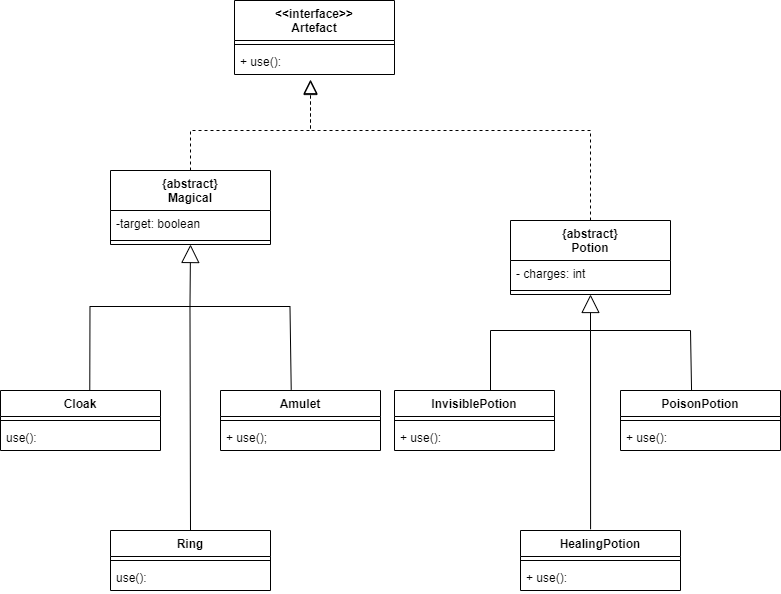

The diagram above was exported from draw.io. Its source (the exported page's mxGraphModel, read from the mxfile embedded in the PNG):
<mxGraphModel dx="1296" dy="982" grid="1" gridSize="10" guides="1" tooltips="1" connect="1" arrows="1" fold="1" page="1" pageScale="1" pageWidth="827" pageHeight="1169" math="0" shadow="0">
  <root>
    <mxCell id="WIyWlLk6GJQsqaUBKTNV-0" />
    <mxCell id="WIyWlLk6GJQsqaUBKTNV-1" parent="WIyWlLk6GJQsqaUBKTNV-0" />
    <mxCell id="XDozWT_ePmwQMR5UtD4j-0" value="&lt;&lt;interface&gt;&gt;&#10;Artefact" style="swimlane;fontStyle=1;align=center;verticalAlign=top;childLayout=stackLayout;horizontal=1;startSize=40;horizontalStack=0;resizeParent=1;resizeParentMax=0;resizeLast=0;collapsible=1;marginBottom=0;" vertex="1" parent="WIyWlLk6GJQsqaUBKTNV-1">
      <mxGeometry x="254" y="70" width="160" height="74" as="geometry" />
    </mxCell>
    <mxCell id="XDozWT_ePmwQMR5UtD4j-2" value="" style="line;strokeWidth=1;fillColor=none;align=left;verticalAlign=middle;spacingTop=-1;spacingLeft=3;spacingRight=3;rotatable=0;labelPosition=right;points=[];portConstraint=eastwest;" vertex="1" parent="XDozWT_ePmwQMR5UtD4j-0">
      <mxGeometry y="40" width="160" height="8" as="geometry" />
    </mxCell>
    <mxCell id="XDozWT_ePmwQMR5UtD4j-3" value="+ use():" style="text;strokeColor=none;fillColor=none;align=left;verticalAlign=top;spacingLeft=4;spacingRight=4;overflow=hidden;rotatable=0;points=[[0,0.5],[1,0.5]];portConstraint=eastwest;" vertex="1" parent="XDozWT_ePmwQMR5UtD4j-0">
      <mxGeometry y="48" width="160" height="26" as="geometry" />
    </mxCell>
    <mxCell id="XDozWT_ePmwQMR5UtD4j-8" value="{abstract}&#10;Potion" style="swimlane;fontStyle=1;align=center;verticalAlign=top;childLayout=stackLayout;horizontal=1;startSize=40;horizontalStack=0;resizeParent=1;resizeParentMax=0;resizeLast=0;collapsible=1;marginBottom=0;" vertex="1" parent="WIyWlLk6GJQsqaUBKTNV-1">
      <mxGeometry x="530" y="290" width="160" height="74" as="geometry" />
    </mxCell>
    <mxCell id="XDozWT_ePmwQMR5UtD4j-9" value="- charges: int" style="text;strokeColor=none;fillColor=none;align=left;verticalAlign=top;spacingLeft=4;spacingRight=4;overflow=hidden;rotatable=0;points=[[0,0.5],[1,0.5]];portConstraint=eastwest;" vertex="1" parent="XDozWT_ePmwQMR5UtD4j-8">
      <mxGeometry y="40" width="160" height="26" as="geometry" />
    </mxCell>
    <mxCell id="XDozWT_ePmwQMR5UtD4j-10" value="" style="line;strokeWidth=1;fillColor=none;align=left;verticalAlign=middle;spacingTop=-1;spacingLeft=3;spacingRight=3;rotatable=0;labelPosition=right;points=[];portConstraint=eastwest;" vertex="1" parent="XDozWT_ePmwQMR5UtD4j-8">
      <mxGeometry y="66" width="160" height="8" as="geometry" />
    </mxCell>
    <mxCell id="XDozWT_ePmwQMR5UtD4j-12" value="" style="endArrow=block;dashed=1;endFill=0;endSize=12;html=1;rounded=0;entryX=0.475;entryY=1.192;entryDx=0;entryDy=0;entryPerimeter=0;exitX=0.5;exitY=0;exitDx=0;exitDy=0;" edge="1" parent="WIyWlLk6GJQsqaUBKTNV-1" source="XDozWT_ePmwQMR5UtD4j-8" target="XDozWT_ePmwQMR5UtD4j-3">
      <mxGeometry width="160" relative="1" as="geometry">
        <mxPoint x="330" y="430" as="sourcePoint" />
        <mxPoint x="490" y="430" as="targetPoint" />
        <Array as="points">
          <mxPoint x="610" y="200" />
          <mxPoint x="330" y="200" />
        </Array>
      </mxGeometry>
    </mxCell>
    <mxCell id="XDozWT_ePmwQMR5UtD4j-13" value="" style="endArrow=block;dashed=1;endFill=0;endSize=12;html=1;rounded=0;exitX=0.5;exitY=0;exitDx=0;exitDy=0;" edge="1" parent="WIyWlLk6GJQsqaUBKTNV-1" source="XDozWT_ePmwQMR5UtD4j-48">
      <mxGeometry width="160" relative="1" as="geometry">
        <mxPoint x="210" y="290" as="sourcePoint" />
        <mxPoint x="330" y="150" as="targetPoint" />
        <Array as="points">
          <mxPoint x="210" y="200" />
          <mxPoint x="330" y="200" />
        </Array>
      </mxGeometry>
    </mxCell>
    <mxCell id="XDozWT_ePmwQMR5UtD4j-15" value="Cloak" style="swimlane;fontStyle=1;align=center;verticalAlign=top;childLayout=stackLayout;horizontal=1;startSize=26;horizontalStack=0;resizeParent=1;resizeParentMax=0;resizeLast=0;collapsible=1;marginBottom=0;" vertex="1" parent="WIyWlLk6GJQsqaUBKTNV-1">
      <mxGeometry x="20" y="460" width="160" height="60" as="geometry" />
    </mxCell>
    <mxCell id="XDozWT_ePmwQMR5UtD4j-17" value="" style="line;strokeWidth=1;fillColor=none;align=left;verticalAlign=middle;spacingTop=-1;spacingLeft=3;spacingRight=3;rotatable=0;labelPosition=right;points=[];portConstraint=eastwest;" vertex="1" parent="XDozWT_ePmwQMR5UtD4j-15">
      <mxGeometry y="26" width="160" height="8" as="geometry" />
    </mxCell>
    <mxCell id="XDozWT_ePmwQMR5UtD4j-18" value="use():" style="text;strokeColor=none;fillColor=none;align=left;verticalAlign=top;spacingLeft=4;spacingRight=4;overflow=hidden;rotatable=0;points=[[0,0.5],[1,0.5]];portConstraint=eastwest;" vertex="1" parent="XDozWT_ePmwQMR5UtD4j-15">
      <mxGeometry y="34" width="160" height="26" as="geometry" />
    </mxCell>
    <mxCell id="XDozWT_ePmwQMR5UtD4j-19" value="Amulet" style="swimlane;fontStyle=1;align=center;verticalAlign=top;childLayout=stackLayout;horizontal=1;startSize=26;horizontalStack=0;resizeParent=1;resizeParentMax=0;resizeLast=0;collapsible=1;marginBottom=0;" vertex="1" parent="WIyWlLk6GJQsqaUBKTNV-1">
      <mxGeometry x="240" y="460" width="160" height="60" as="geometry" />
    </mxCell>
    <mxCell id="XDozWT_ePmwQMR5UtD4j-21" value="" style="line;strokeWidth=1;fillColor=none;align=left;verticalAlign=middle;spacingTop=-1;spacingLeft=3;spacingRight=3;rotatable=0;labelPosition=right;points=[];portConstraint=eastwest;" vertex="1" parent="XDozWT_ePmwQMR5UtD4j-19">
      <mxGeometry y="26" width="160" height="8" as="geometry" />
    </mxCell>
    <mxCell id="XDozWT_ePmwQMR5UtD4j-22" value="+ use();" style="text;strokeColor=none;fillColor=none;align=left;verticalAlign=top;spacingLeft=4;spacingRight=4;overflow=hidden;rotatable=0;points=[[0,0.5],[1,0.5]];portConstraint=eastwest;" vertex="1" parent="XDozWT_ePmwQMR5UtD4j-19">
      <mxGeometry y="34" width="160" height="26" as="geometry" />
    </mxCell>
    <mxCell id="XDozWT_ePmwQMR5UtD4j-23" value="Ring" style="swimlane;fontStyle=1;align=center;verticalAlign=top;childLayout=stackLayout;horizontal=1;startSize=26;horizontalStack=0;resizeParent=1;resizeParentMax=0;resizeLast=0;collapsible=1;marginBottom=0;" vertex="1" parent="WIyWlLk6GJQsqaUBKTNV-1">
      <mxGeometry x="130" y="600" width="160" height="60" as="geometry" />
    </mxCell>
    <mxCell id="XDozWT_ePmwQMR5UtD4j-25" value="" style="line;strokeWidth=1;fillColor=none;align=left;verticalAlign=middle;spacingTop=-1;spacingLeft=3;spacingRight=3;rotatable=0;labelPosition=right;points=[];portConstraint=eastwest;" vertex="1" parent="XDozWT_ePmwQMR5UtD4j-23">
      <mxGeometry y="26" width="160" height="8" as="geometry" />
    </mxCell>
    <mxCell id="XDozWT_ePmwQMR5UtD4j-26" value="use():" style="text;strokeColor=none;fillColor=none;align=left;verticalAlign=top;spacingLeft=4;spacingRight=4;overflow=hidden;rotatable=0;points=[[0,0.5],[1,0.5]];portConstraint=eastwest;" vertex="1" parent="XDozWT_ePmwQMR5UtD4j-23">
      <mxGeometry y="34" width="160" height="26" as="geometry" />
    </mxCell>
    <mxCell id="XDozWT_ePmwQMR5UtD4j-30" value="HealingPotion" style="swimlane;fontStyle=1;align=center;verticalAlign=top;childLayout=stackLayout;horizontal=1;startSize=26;horizontalStack=0;resizeParent=1;resizeParentMax=0;resizeLast=0;collapsible=1;marginBottom=0;" vertex="1" parent="WIyWlLk6GJQsqaUBKTNV-1">
      <mxGeometry x="540" y="600" width="160" height="60" as="geometry" />
    </mxCell>
    <mxCell id="XDozWT_ePmwQMR5UtD4j-32" value="" style="line;strokeWidth=1;fillColor=none;align=left;verticalAlign=middle;spacingTop=-1;spacingLeft=3;spacingRight=3;rotatable=0;labelPosition=right;points=[];portConstraint=eastwest;" vertex="1" parent="XDozWT_ePmwQMR5UtD4j-30">
      <mxGeometry y="26" width="160" height="8" as="geometry" />
    </mxCell>
    <mxCell id="XDozWT_ePmwQMR5UtD4j-33" value="+ use():" style="text;strokeColor=none;fillColor=none;align=left;verticalAlign=top;spacingLeft=4;spacingRight=4;overflow=hidden;rotatable=0;points=[[0,0.5],[1,0.5]];portConstraint=eastwest;" vertex="1" parent="XDozWT_ePmwQMR5UtD4j-30">
      <mxGeometry y="34" width="160" height="26" as="geometry" />
    </mxCell>
    <mxCell id="XDozWT_ePmwQMR5UtD4j-34" value="PoisonPotion" style="swimlane;fontStyle=1;align=center;verticalAlign=top;childLayout=stackLayout;horizontal=1;startSize=26;horizontalStack=0;resizeParent=1;resizeParentMax=0;resizeLast=0;collapsible=1;marginBottom=0;" vertex="1" parent="WIyWlLk6GJQsqaUBKTNV-1">
      <mxGeometry x="640" y="460" width="160" height="60" as="geometry" />
    </mxCell>
    <mxCell id="XDozWT_ePmwQMR5UtD4j-36" value="" style="line;strokeWidth=1;fillColor=none;align=left;verticalAlign=middle;spacingTop=-1;spacingLeft=3;spacingRight=3;rotatable=0;labelPosition=right;points=[];portConstraint=eastwest;" vertex="1" parent="XDozWT_ePmwQMR5UtD4j-34">
      <mxGeometry y="26" width="160" height="8" as="geometry" />
    </mxCell>
    <mxCell id="XDozWT_ePmwQMR5UtD4j-37" value="+ use():" style="text;strokeColor=none;fillColor=none;align=left;verticalAlign=top;spacingLeft=4;spacingRight=4;overflow=hidden;rotatable=0;points=[[0,0.5],[1,0.5]];portConstraint=eastwest;" vertex="1" parent="XDozWT_ePmwQMR5UtD4j-34">
      <mxGeometry y="34" width="160" height="26" as="geometry" />
    </mxCell>
    <mxCell id="XDozWT_ePmwQMR5UtD4j-38" value="InvisiblePotion" style="swimlane;fontStyle=1;align=center;verticalAlign=top;childLayout=stackLayout;horizontal=1;startSize=26;horizontalStack=0;resizeParent=1;resizeParentMax=0;resizeLast=0;collapsible=1;marginBottom=0;" vertex="1" parent="WIyWlLk6GJQsqaUBKTNV-1">
      <mxGeometry x="414" y="460" width="160" height="60" as="geometry" />
    </mxCell>
    <mxCell id="XDozWT_ePmwQMR5UtD4j-40" value="" style="line;strokeWidth=1;fillColor=none;align=left;verticalAlign=middle;spacingTop=-1;spacingLeft=3;spacingRight=3;rotatable=0;labelPosition=right;points=[];portConstraint=eastwest;" vertex="1" parent="XDozWT_ePmwQMR5UtD4j-38">
      <mxGeometry y="26" width="160" height="8" as="geometry" />
    </mxCell>
    <mxCell id="XDozWT_ePmwQMR5UtD4j-41" value="+ use():" style="text;strokeColor=none;fillColor=none;align=left;verticalAlign=top;spacingLeft=4;spacingRight=4;overflow=hidden;rotatable=0;points=[[0,0.5],[1,0.5]];portConstraint=eastwest;" vertex="1" parent="XDozWT_ePmwQMR5UtD4j-38">
      <mxGeometry y="34" width="160" height="26" as="geometry" />
    </mxCell>
    <mxCell id="XDozWT_ePmwQMR5UtD4j-48" value="{abstract}&#10;Magical" style="swimlane;fontStyle=1;align=center;verticalAlign=top;childLayout=stackLayout;horizontal=1;startSize=40;horizontalStack=0;resizeParent=1;resizeParentMax=0;resizeLast=0;collapsible=1;marginBottom=0;" vertex="1" parent="WIyWlLk6GJQsqaUBKTNV-1">
      <mxGeometry x="130" y="240" width="160" height="74" as="geometry" />
    </mxCell>
    <mxCell id="XDozWT_ePmwQMR5UtD4j-49" value="-target: boolean" style="text;strokeColor=none;fillColor=none;align=left;verticalAlign=top;spacingLeft=4;spacingRight=4;overflow=hidden;rotatable=0;points=[[0,0.5],[1,0.5]];portConstraint=eastwest;" vertex="1" parent="XDozWT_ePmwQMR5UtD4j-48">
      <mxGeometry y="40" width="160" height="26" as="geometry" />
    </mxCell>
    <mxCell id="XDozWT_ePmwQMR5UtD4j-50" value="" style="line;strokeWidth=1;fillColor=none;align=left;verticalAlign=middle;spacingTop=-1;spacingLeft=3;spacingRight=3;rotatable=0;labelPosition=right;points=[];portConstraint=eastwest;" vertex="1" parent="XDozWT_ePmwQMR5UtD4j-48">
      <mxGeometry y="66" width="160" height="8" as="geometry" />
    </mxCell>
    <mxCell id="XDozWT_ePmwQMR5UtD4j-57" value="" style="endArrow=block;endSize=16;endFill=0;html=1;rounded=0;entryX=0.5;entryY=1;entryDx=0;entryDy=0;" edge="1" parent="WIyWlLk6GJQsqaUBKTNV-1" target="XDozWT_ePmwQMR5UtD4j-8">
      <mxGeometry x="-0.25" width="160" relative="1" as="geometry">
        <mxPoint x="610" y="400" as="sourcePoint" />
        <mxPoint x="690" y="390" as="targetPoint" />
        <mxPoint as="offset" />
      </mxGeometry>
    </mxCell>
    <mxCell id="XDozWT_ePmwQMR5UtD4j-61" value="" style="endArrow=none;html=1;rounded=0;exitX=0.6;exitY=0;exitDx=0;exitDy=0;exitPerimeter=0;" edge="1" parent="WIyWlLk6GJQsqaUBKTNV-1" source="XDozWT_ePmwQMR5UtD4j-38">
      <mxGeometry width="50" height="50" relative="1" as="geometry">
        <mxPoint x="540" y="430" as="sourcePoint" />
        <mxPoint x="610" y="400" as="targetPoint" />
        <Array as="points">
          <mxPoint x="510" y="400" />
        </Array>
      </mxGeometry>
    </mxCell>
    <mxCell id="XDozWT_ePmwQMR5UtD4j-62" value="" style="endArrow=none;html=1;rounded=0;exitX=0.444;exitY=-0.009;exitDx=0;exitDy=0;exitPerimeter=0;" edge="1" parent="WIyWlLk6GJQsqaUBKTNV-1" source="XDozWT_ePmwQMR5UtD4j-34">
      <mxGeometry width="50" height="50" relative="1" as="geometry">
        <mxPoint x="520.0000000000001" y="470" as="sourcePoint" />
        <mxPoint x="610" y="400" as="targetPoint" />
        <Array as="points">
          <mxPoint x="710" y="400" />
        </Array>
      </mxGeometry>
    </mxCell>
    <mxCell id="XDozWT_ePmwQMR5UtD4j-64" value="" style="endArrow=none;html=1;rounded=0;exitX=0.438;exitY=-0.02;exitDx=0;exitDy=0;exitPerimeter=0;" edge="1" parent="WIyWlLk6GJQsqaUBKTNV-1" source="XDozWT_ePmwQMR5UtD4j-30">
      <mxGeometry width="50" height="50" relative="1" as="geometry">
        <mxPoint x="610" y="490" as="sourcePoint" />
        <mxPoint x="610" y="400" as="targetPoint" />
      </mxGeometry>
    </mxCell>
    <mxCell id="XDozWT_ePmwQMR5UtD4j-65" value="" style="endArrow=block;endSize=16;endFill=0;html=1;rounded=0;entryX=0.5;entryY=1;entryDx=0;entryDy=0;" edge="1" parent="WIyWlLk6GJQsqaUBKTNV-1" target="XDozWT_ePmwQMR5UtD4j-48">
      <mxGeometry x="-0.25" width="160" relative="1" as="geometry">
        <mxPoint x="209.48000000000002" y="376.0000000000001" as="sourcePoint" />
        <mxPoint x="209.48000000000002" y="340" as="targetPoint" />
        <mxPoint as="offset" />
      </mxGeometry>
    </mxCell>
    <mxCell id="XDozWT_ePmwQMR5UtD4j-66" value="" style="endArrow=none;html=1;rounded=0;exitX=0.558;exitY=0.002;exitDx=0;exitDy=0;exitPerimeter=0;" edge="1" parent="WIyWlLk6GJQsqaUBKTNV-1" source="XDozWT_ePmwQMR5UtD4j-15">
      <mxGeometry width="50" height="50" relative="1" as="geometry">
        <mxPoint x="109.48000000000002" y="436.0000000000001" as="sourcePoint" />
        <mxPoint x="209.48000000000002" y="376.0000000000001" as="targetPoint" />
        <Array as="points">
          <mxPoint x="109.48000000000002" y="376" />
        </Array>
      </mxGeometry>
    </mxCell>
    <mxCell id="XDozWT_ePmwQMR5UtD4j-67" value="" style="endArrow=none;html=1;rounded=0;exitX=0.442;exitY=-0.014;exitDx=0;exitDy=0;exitPerimeter=0;" edge="1" parent="WIyWlLk6GJQsqaUBKTNV-1" source="XDozWT_ePmwQMR5UtD4j-19">
      <mxGeometry width="50" height="50" relative="1" as="geometry">
        <mxPoint x="310.52" y="435.46000000000004" as="sourcePoint" />
        <mxPoint x="209.48000000000002" y="376.0000000000001" as="targetPoint" />
        <Array as="points">
          <mxPoint x="309.48" y="376" />
        </Array>
      </mxGeometry>
    </mxCell>
    <mxCell id="XDozWT_ePmwQMR5UtD4j-68" value="" style="endArrow=none;html=1;rounded=0;exitX=0.5;exitY=0;exitDx=0;exitDy=0;" edge="1" parent="WIyWlLk6GJQsqaUBKTNV-1" source="XDozWT_ePmwQMR5UtD4j-23">
      <mxGeometry width="50" height="50" relative="1" as="geometry">
        <mxPoint x="209.55999999999995" y="574.8" as="sourcePoint" />
        <mxPoint x="209.48000000000002" y="376.0000000000001" as="targetPoint" />
      </mxGeometry>
    </mxCell>
  </root>
</mxGraphModel>